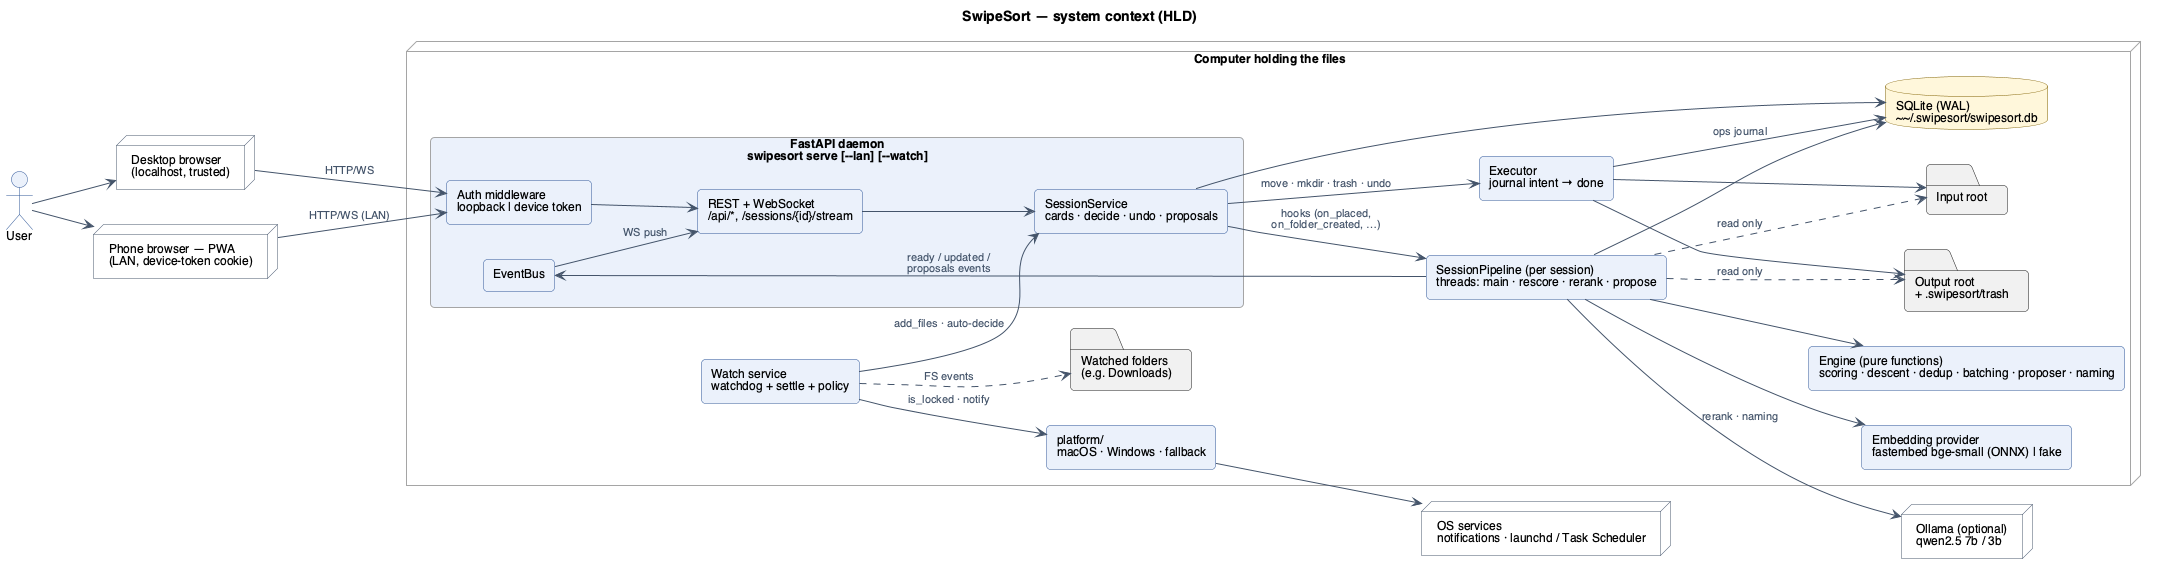

The diagram above was rendered by PlantUML. Its source (embedded in the PNG):
@startuml hld-system
!include _style.iuml
title SwipeSort — system context (HLD)
left to right direction

actor User
node "Desktop browser\n(localhost, trusted)" as Desk
node "Phone browser — PWA\n(LAN, device-token cookie)" as Phone

node "Computer holding the files" {
  component "FastAPI daemon\nswipesort serve [~-~-lan] [~-~-watch]" as API {
    component "Auth middleware\nloopback | device token" as Auth
    component "REST + WebSocket\n/api/*, /sessions/{id}/stream" as Routes
    component "SessionService\ncards · decide · undo · proposals" as Svc
    component "EventBus" as Bus
  }
  component "SessionPipeline (per session)\nthreads: main · rescore · rerank · propose" as Pipe
  component "Engine (pure functions)\nscoring · descent · dedup · batching · proposer · naming" as Eng
  component "Executor\njournal intent → done" as Exec
  component "Watch service\nwatchdog + settle + policy" as Watch
  component "platform/\nmacOS · Windows · fallback" as Plat
  database "SQLite (WAL)\n~~/.swipesort/swipesort.db" as DB
  folder "Input root" as In
  folder "Output root\n+ .swipesort/trash" as Out
  folder "Watched folders\n(e.g. Downloads)" as WF
  component "Embedding provider\nfastembed bge-small (ONNX) | fake" as Emb
}
node "Ollama (optional)\nqwen2.5 7b / 3b" as Ollama
node "OS services\nnotifications · launchd / Task Scheduler" as OS

User --> Desk
User --> Phone
Desk --> Auth : HTTP/WS
Phone --> Auth : HTTP/WS (LAN)
Auth --> Routes
Routes --> Svc
Svc --> Pipe : hooks (on_placed,\non_folder_created, …)
Pipe --> Bus : ready / updated /\nproposals events
Bus --> Routes : WS push
Pipe --> Eng
Pipe --> Emb
Pipe --> Ollama : rerank · naming
Svc --> Exec : move · mkdir · trash · undo
Watch --> Svc : add_files · auto-decide
Watch ..> WF : FS events
Exec --> In
Exec --> Out
Pipe ..> In : read only
Pipe ..> Out : read only
Svc --> DB
Pipe --> DB
Exec --> DB : ops journal
Plat --> OS
Watch --> Plat : is_locked · notify
@enduml